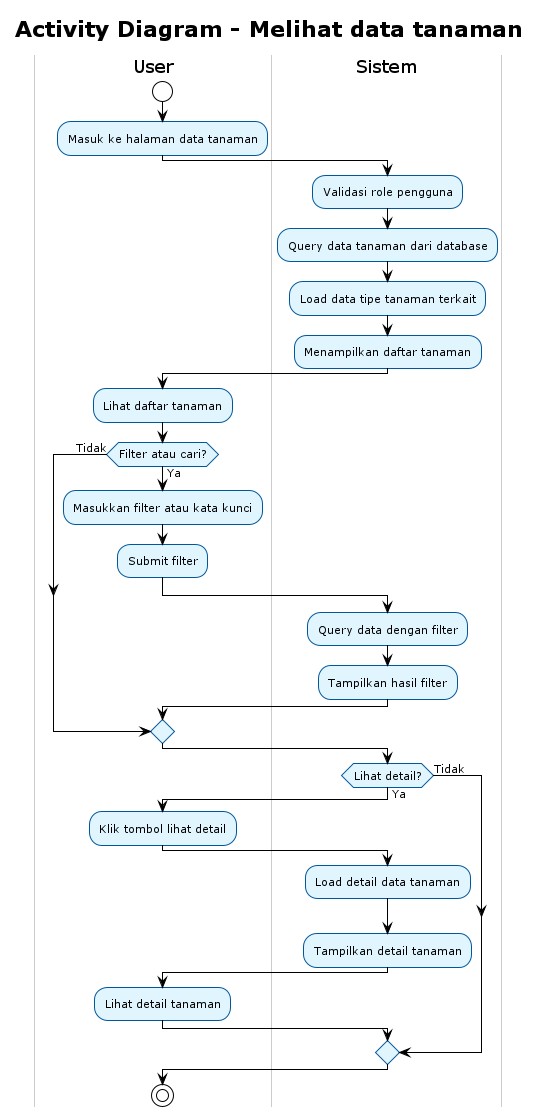

The diagram above was rendered by PlantUML. Its source (embedded in the PNG):
@startuml
' Referensi: Use Case Overview (00_use_case_overview.puml)
' Use case 02: Melihat data tanaman (include dari Mengelola data tanaman)
' Aktor: Penangkar/Kepala Satgas
!theme plain
skinparam backgroundColor white
skinparam activity {
    BackgroundColor #E1F5FE
    BorderColor #01579B
    FontSize 11
}
skinparam swimlane {
    BackgroundColor White
    BorderColor #CCCCCC
    TitleBackgroundColor White
    TitleBorderColor #999999
}

title Activity Diagram - Melihat data tanaman

|#White|User|
start
:Masuk ke halaman data tanaman;

|#White|Sistem|
:Validasi role pengguna;
:Query data tanaman dari database;
:Load data tipe tanaman terkait;
:Menampilkan daftar tanaman;

|#White|User|
:Lihat daftar tanaman;

if (Filter atau cari?) then (Ya)
    |#White|User|
    :Masukkan filter atau kata kunci;
    :Submit filter;
    |#White|Sistem|
    :Query data dengan filter;
    :Tampilkan hasil filter;
else (Tidak)
endif

if (Lihat detail?) then (Ya)
    |#White|User|
    :Klik tombol lihat detail;
    |#White|Sistem|
    :Load detail data tanaman;
    :Tampilkan detail tanaman;
    |#White|User|
    :Lihat detail tanaman;
else (Tidak)
endif

stop

@enduml